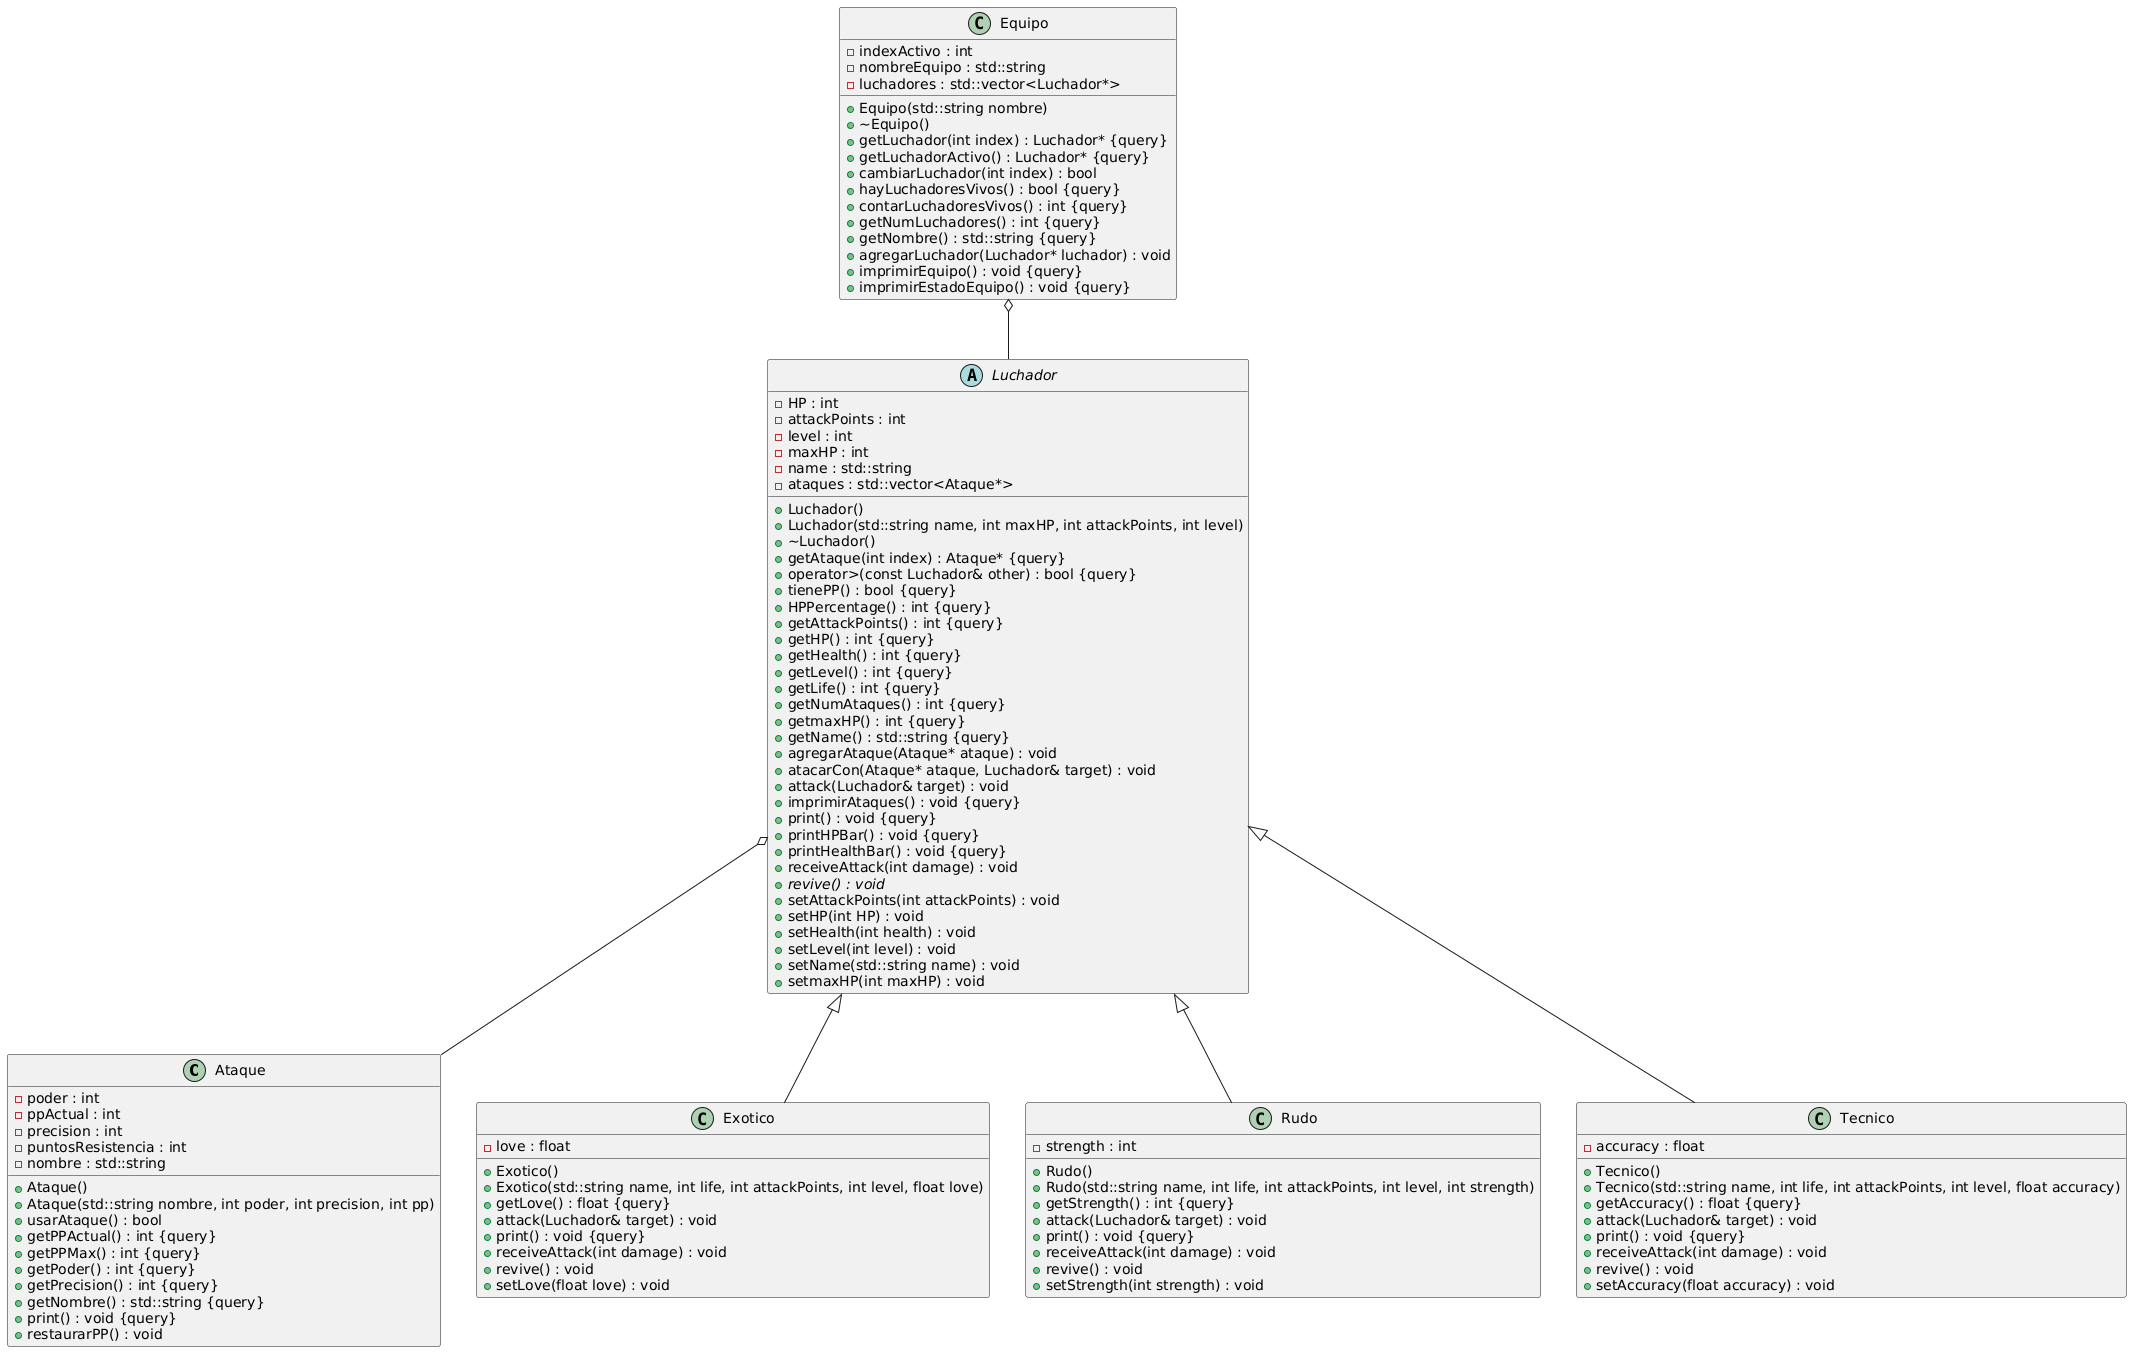

The diagram above was rendered by PlantUML. Its source (embedded in the PNG):
@startuml
/' Objects '/

class Ataque {
	+Ataque()
	+Ataque(std::string nombre, int poder, int precision, int pp)
	+usarAtaque() : bool
	+getPPActual() : int {query}
	+getPPMax() : int {query}
	+getPoder() : int {query}
	+getPrecision() : int {query}
	-poder : int
	-ppActual : int
	-precision : int
	-puntosResistencia : int
	+getNombre() : std::string {query}
	-nombre : std::string
	+print() : void {query}
	+restaurarPP() : void
}


class Equipo {
	+Equipo(std::string nombre)
	+~Equipo()
	+getLuchador(int index) : Luchador* {query}
	+getLuchadorActivo() : Luchador* {query}
	+cambiarLuchador(int index) : bool
	+hayLuchadoresVivos() : bool {query}
	+contarLuchadoresVivos() : int {query}
	+getNumLuchadores() : int {query}
	-indexActivo : int
	+getNombre() : std::string {query}
	-nombreEquipo : std::string
	-luchadores : std::vector<Luchador*>
	+agregarLuchador(Luchador* luchador) : void
	+imprimirEquipo() : void {query}
	+imprimirEstadoEquipo() : void {query}
}


class Exotico {
	+Exotico()
	+Exotico(std::string name, int life, int attackPoints, int level, float love)
	+getLove() : float {query}
	-love : float
	+attack(Luchador& target) : void
	+print() : void {query}
	+receiveAttack(int damage) : void
	+revive() : void
	+setLove(float love) : void
}


abstract class Luchador {
	+Luchador()
	+Luchador(std::string name, int maxHP, int attackPoints, int level)
	+~Luchador()
	+getAtaque(int index) : Ataque* {query}
	+operator>(const Luchador& other) : bool {query}
	+tienePP() : bool {query}
	-HP : int
	+HPPercentage() : int {query}
	-attackPoints : int
	+getAttackPoints() : int {query}
	+getHP() : int {query}
	+getHealth() : int {query}
	+getLevel() : int {query}
	+getLife() : int {query}
	+getNumAtaques() : int {query}
	+getmaxHP() : int {query}
	-level : int
	-maxHP : int
	+getName() : std::string {query}
	-name : std::string
	-ataques : std::vector<Ataque*>
	+agregarAtaque(Ataque* ataque) : void
	+atacarCon(Ataque* ataque, Luchador& target) : void
	+attack(Luchador& target) : void
	+imprimirAtaques() : void {query}
	+print() : void {query}
	+printHPBar() : void {query}
	+printHealthBar() : void {query}
	+receiveAttack(int damage) : void
	+{abstract} revive() : void
	+setAttackPoints(int attackPoints) : void
	+setHP(int HP) : void
	+setHealth(int health) : void
	+setLevel(int level) : void
	+setName(std::string name) : void
	+setmaxHP(int maxHP) : void
}


class Rudo {
	+Rudo()
	+Rudo(std::string name, int life, int attackPoints, int level, int strength)
	+getStrength() : int {query}
	-strength : int
	+attack(Luchador& target) : void
	+print() : void {query}
	+receiveAttack(int damage) : void
	+revive() : void
	+setStrength(int strength) : void
}


class Tecnico {
	+Tecnico()
	+Tecnico(std::string name, int life, int attackPoints, int level, float accuracy)
	-accuracy : float
	+getAccuracy() : float {query}
	+attack(Luchador& target) : void
	+print() : void {query}
	+receiveAttack(int damage) : void
	+revive() : void
	+setAccuracy(float accuracy) : void
}





/' Inheritance relationships '/

Luchador <|-- Exotico


Luchador <|-- Rudo


Luchador <|-- Tecnico





/' Aggregation relationships '/

Equipo o-- Luchador


Luchador o-- Ataque






/' Nested objects '/
@enduml